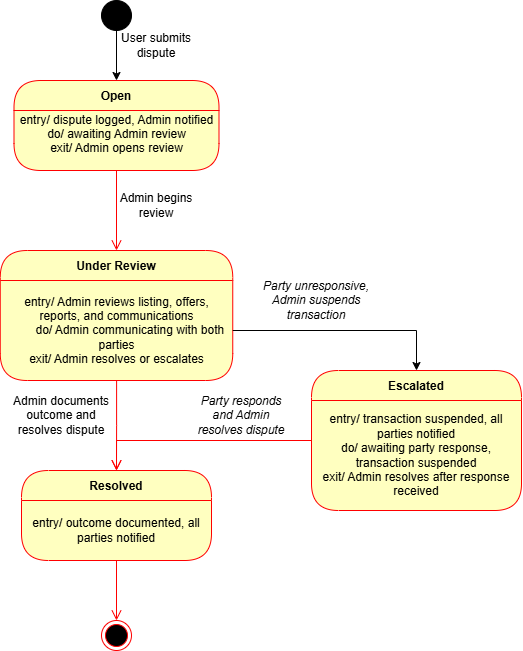

The diagram above was exported from draw.io. Its source (the exported page's mxGraphModel, read from the mxfile embedded in the PNG):
<mxGraphModel dx="1030" dy="561" grid="1" gridSize="10" guides="1" tooltips="1" connect="1" arrows="1" fold="1" page="1" pageScale="1" pageWidth="850" pageHeight="1100" math="0" shadow="0">
  <root>
    <mxCell id="0" />
    <mxCell id="1" parent="0" />
    <mxCell id="HkJnsGMtBXgzYU41Rmum-6" edge="1" parent="1" source="HkJnsGMtBXgzYU41Rmum-1" style="edgeStyle=orthogonalEdgeStyle;rounded=0;orthogonalLoop=1;jettySize=auto;html=1;exitX=0.5;exitY=1;exitDx=0;exitDy=0;entryX=0.5;entryY=0;entryDx=0;entryDy=0;" target="HkJnsGMtBXgzYU41Rmum-3">
      <mxGeometry relative="1" as="geometry" />
    </mxCell>
    <mxCell id="HkJnsGMtBXgzYU41Rmum-1" parent="1" style="ellipse;whiteSpace=wrap;html=1;aspect=fixed;fillColor=#000000;" value="" vertex="1">
      <mxGeometry height="30" width="30" x="380" y="10" as="geometry" />
    </mxCell>
    <mxCell id="HkJnsGMtBXgzYU41Rmum-2" parent="1" style="ellipse;html=1;shape=endState;fillColor=#000000;strokeColor=#ff0000;" value="" vertex="1">
      <mxGeometry height="30" width="30" x="380" y="630" as="geometry" />
    </mxCell>
    <mxCell id="HkJnsGMtBXgzYU41Rmum-3" parent="1" style="swimlane;fontStyle=1;align=center;verticalAlign=middle;childLayout=stackLayout;horizontal=1;startSize=30;horizontalStack=0;resizeParent=0;resizeLast=1;container=0;fontColor=#000000;collapsible=0;rounded=1;arcSize=30;strokeColor=#ff0000;fillColor=#ffffc0;swimlaneFillColor=#ffffc0;dropTarget=0;" value="Open" vertex="1">
      <mxGeometry height="90" width="205" x="292.5" y="90" as="geometry" />
    </mxCell>
    <mxCell id="HkJnsGMtBXgzYU41Rmum-4" parent="HkJnsGMtBXgzYU41Rmum-3" style="text;html=1;strokeColor=none;fillColor=none;align=center;verticalAlign=middle;spacingLeft=4;spacingRight=4;whiteSpace=wrap;overflow=hidden;rotatable=0;fontColor=#000000;" value="entry/ dispute logged, Admin notified&lt;div&gt;do/ awaiting Admin review&lt;/div&gt;&lt;div&gt;exit/ Admin opens review&lt;br&gt;&lt;div&gt;&lt;br&gt;&lt;/div&gt;&lt;/div&gt;" vertex="1">
      <mxGeometry height="60" width="205" y="30" as="geometry" />
    </mxCell>
    <mxCell id="HkJnsGMtBXgzYU41Rmum-5" edge="1" parent="1" source="HkJnsGMtBXgzYU41Rmum-3" style="edgeStyle=orthogonalEdgeStyle;html=1;verticalAlign=bottom;endArrow=open;endSize=8;strokeColor=#ff0000;rounded=0;entryX=0.5;entryY=0;entryDx=0;entryDy=0;" target="HkJnsGMtBXgzYU41Rmum-7" value="">
      <mxGeometry relative="1" as="geometry">
        <mxPoint x="400" y="300" as="targetPoint" />
      </mxGeometry>
    </mxCell>
    <mxCell id="HkJnsGMtBXgzYU41Rmum-7" parent="1" style="swimlane;fontStyle=1;align=center;verticalAlign=middle;childLayout=stackLayout;horizontal=1;startSize=30;horizontalStack=0;resizeParent=0;resizeLast=1;container=0;fontColor=#000000;collapsible=0;rounded=1;arcSize=30;strokeColor=#ff0000;fillColor=#ffffc0;swimlaneFillColor=#ffffc0;dropTarget=0;" value="Under Review" vertex="1">
      <mxGeometry height="130" width="232.5" x="278.75" y="260" as="geometry" />
    </mxCell>
    <mxCell id="HkJnsGMtBXgzYU41Rmum-8" parent="HkJnsGMtBXgzYU41Rmum-7" style="text;html=1;strokeColor=none;fillColor=none;align=center;verticalAlign=middle;spacingLeft=4;spacingRight=4;whiteSpace=wrap;overflow=hidden;rotatable=0;fontColor=#000000;" value="entry/ Admin reviews listing, offers, reports, and communications&lt;div&gt;&amp;nbsp;&lt;span style=&quot;white-space: pre;&quot;&gt;&#09;&lt;/span&gt;&lt;span style=&quot;background-color: transparent; color: light-dark(rgb(0, 0, 0), rgb(237, 237, 237));&quot;&gt;do/ Admin communicating with both parties&lt;/span&gt;&lt;/div&gt;&lt;div&gt;exit/ Admin resolves or escalates&lt;span style=&quot;background-color: transparent; color: light-dark(rgb(0, 0, 0), rgb(237, 237, 237));&quot;&gt;&lt;/span&gt;&lt;/div&gt;" vertex="1">
      <mxGeometry height="100" width="232.5" y="30" as="geometry" />
    </mxCell>
    <mxCell id="HkJnsGMtBXgzYU41Rmum-9" edge="1" parent="1" source="HkJnsGMtBXgzYU41Rmum-7" style="edgeStyle=orthogonalEdgeStyle;html=1;verticalAlign=bottom;endArrow=open;endSize=8;strokeColor=#ff0000;rounded=0;entryX=0.5;entryY=0;entryDx=0;entryDy=0;" target="HkJnsGMtBXgzYU41Rmum-10" value="">
      <mxGeometry relative="1" as="geometry">
        <mxPoint x="395" y="470" as="targetPoint" />
      </mxGeometry>
    </mxCell>
    <mxCell id="HkJnsGMtBXgzYU41Rmum-10" parent="1" style="swimlane;fontStyle=1;align=center;verticalAlign=middle;childLayout=stackLayout;horizontal=1;startSize=30;horizontalStack=0;resizeParent=0;resizeLast=1;container=0;fontColor=#000000;collapsible=0;rounded=1;arcSize=30;strokeColor=#ff0000;fillColor=#ffffc0;swimlaneFillColor=#ffffc0;dropTarget=0;" value="Resolved" vertex="1">
      <mxGeometry height="90" width="190" x="300" y="480" as="geometry" />
    </mxCell>
    <mxCell id="HkJnsGMtBXgzYU41Rmum-11" parent="HkJnsGMtBXgzYU41Rmum-10" style="text;html=1;strokeColor=none;fillColor=none;align=center;verticalAlign=middle;spacingLeft=4;spacingRight=4;whiteSpace=wrap;overflow=hidden;rotatable=0;fontColor=#000000;" value="entry/ outcome documented, all parties notified" vertex="1">
      <mxGeometry height="60" width="190" y="30" as="geometry" />
    </mxCell>
    <mxCell id="HkJnsGMtBXgzYU41Rmum-12" edge="1" parent="1" source="HkJnsGMtBXgzYU41Rmum-10" style="edgeStyle=orthogonalEdgeStyle;html=1;verticalAlign=bottom;endArrow=open;endSize=8;strokeColor=#ff0000;rounded=0;entryX=0.5;entryY=0;entryDx=0;entryDy=0;" target="HkJnsGMtBXgzYU41Rmum-2" value="">
      <mxGeometry relative="1" as="geometry">
        <mxPoint x="430" y="630" as="targetPoint" />
      </mxGeometry>
    </mxCell>
    <mxCell id="HkJnsGMtBXgzYU41Rmum-16" parent="1" style="swimlane;fontStyle=1;align=center;verticalAlign=middle;childLayout=stackLayout;horizontal=1;startSize=30;horizontalStack=0;resizeParent=0;resizeLast=1;container=0;fontColor=#000000;collapsible=0;rounded=1;arcSize=30;strokeColor=#ff0000;fillColor=#ffffc0;swimlaneFillColor=#ffffc0;dropTarget=0;" value="Escalated" vertex="1">
      <mxGeometry height="140" width="210" x="590" y="380" as="geometry" />
    </mxCell>
    <mxCell id="HkJnsGMtBXgzYU41Rmum-17" parent="HkJnsGMtBXgzYU41Rmum-16" style="text;html=1;strokeColor=none;fillColor=none;align=center;verticalAlign=middle;spacingLeft=4;spacingRight=4;whiteSpace=wrap;overflow=hidden;rotatable=0;fontColor=#000000;" value="entry/ transaction suspended, all parties notified&lt;div&gt;do/ awaiting party response, transaction suspended&lt;/div&gt;&lt;div&gt;exit/ Admin resolves after response received&lt;/div&gt;" vertex="1">
      <mxGeometry height="110" width="210" y="30" as="geometry" />
    </mxCell>
    <mxCell id="HkJnsGMtBXgzYU41Rmum-18" edge="1" parent="1" source="HkJnsGMtBXgzYU41Rmum-16" style="edgeStyle=orthogonalEdgeStyle;html=1;verticalAlign=bottom;endArrow=open;endSize=8;strokeColor=#ff0000;rounded=0;entryX=0.5;entryY=0;entryDx=0;entryDy=0;" target="HkJnsGMtBXgzYU41Rmum-10" value="">
      <mxGeometry relative="1" as="geometry">
        <mxPoint x="630" y="640" as="targetPoint" />
      </mxGeometry>
    </mxCell>
    <mxCell id="HkJnsGMtBXgzYU41Rmum-19" edge="1" parent="1" source="HkJnsGMtBXgzYU41Rmum-8" style="edgeStyle=orthogonalEdgeStyle;rounded=0;orthogonalLoop=1;jettySize=auto;html=1;exitX=1;exitY=0.5;exitDx=0;exitDy=0;entryX=0.5;entryY=0;entryDx=0;entryDy=0;" target="HkJnsGMtBXgzYU41Rmum-16">
      <mxGeometry relative="1" as="geometry" />
    </mxCell>
    <mxCell id="HkJnsGMtBXgzYU41Rmum-21" parent="1" style="text;html=1;whiteSpace=wrap;strokeColor=none;fillColor=none;align=center;verticalAlign=middle;rounded=0;" value="User submits dispute" vertex="1">
      <mxGeometry height="30" width="90" x="390" y="40" as="geometry" />
    </mxCell>
    <mxCell id="HkJnsGMtBXgzYU41Rmum-22" parent="1" style="text;html=1;whiteSpace=wrap;strokeColor=none;fillColor=none;align=center;verticalAlign=middle;rounded=0;" value="Admin begins review" vertex="1">
      <mxGeometry height="30" width="110" x="380" y="200" as="geometry" />
    </mxCell>
    <mxCell id="HkJnsGMtBXgzYU41Rmum-23" parent="1" style="text;html=1;whiteSpace=wrap;strokeColor=none;fillColor=none;align=center;verticalAlign=middle;rounded=0;" value="Admin documents outcome and resolves dispute" vertex="1">
      <mxGeometry height="30" width="100" x="290" y="410" as="geometry" />
    </mxCell>
    <mxCell id="HkJnsGMtBXgzYU41Rmum-24" parent="1" style="text;html=1;whiteSpace=wrap;strokeColor=none;fillColor=none;align=center;verticalAlign=middle;rounded=0;" value="&lt;em&gt;Party unresponsive, Admin suspends transaction&lt;/em&gt;" vertex="1">
      <mxGeometry height="20" width="110" x="540" y="300" as="geometry" />
    </mxCell>
    <mxCell id="HkJnsGMtBXgzYU41Rmum-25" parent="1" style="text;html=1;whiteSpace=wrap;strokeColor=none;fillColor=none;align=center;verticalAlign=middle;rounded=0;" value="&lt;em&gt;Party responds and Admin resolves dispute&lt;/em&gt;" vertex="1">
      <mxGeometry height="30" width="100" x="470" y="410" as="geometry" />
    </mxCell>
  </root>
</mxGraphModel>